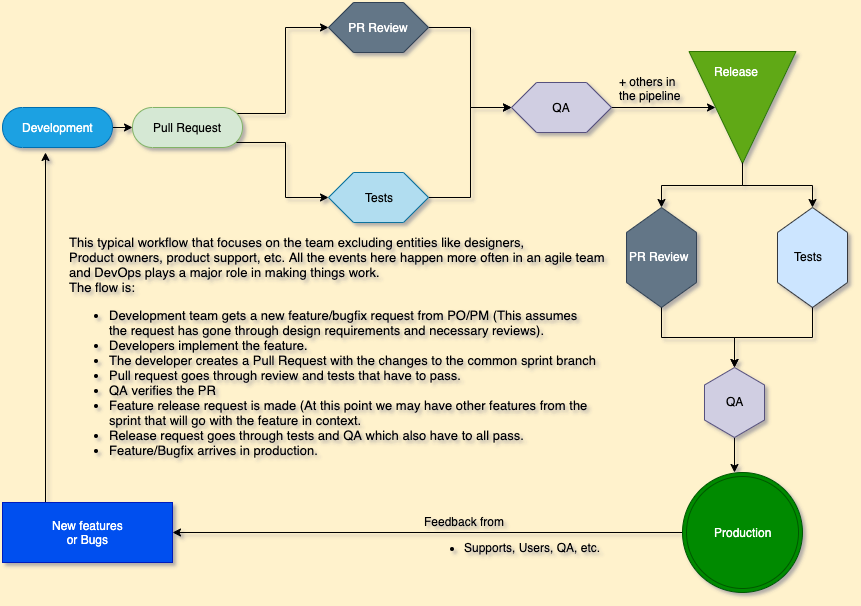

The diagram above was exported from draw.io. Its source (the exported page's mxGraphModel, read from the mxfile embedded in the PNG):
<mxGraphModel dx="932" dy="581" grid="1" gridSize="10" guides="1" tooltips="1" connect="1" arrows="1" fold="1" page="1" pageScale="1" pageWidth="850" pageHeight="1100" background="#FFF2CC" math="0" shadow="1">
  <root>
    <mxCell id="0" />
    <mxCell id="1" parent="0" />
    <mxCell id="omNivmdL8gAM1B-am3bx-14" style="edgeStyle=orthogonalEdgeStyle;rounded=0;orthogonalLoop=1;jettySize=auto;html=1;exitX=1;exitY=0.5;exitDx=0;exitDy=0;entryX=0;entryY=0.5;entryDx=0;entryDy=0;" edge="1" parent="1" source="omNivmdL8gAM1B-am3bx-1" target="omNivmdL8gAM1B-am3bx-3">
      <mxGeometry relative="1" as="geometry" />
    </mxCell>
    <mxCell id="omNivmdL8gAM1B-am3bx-1" value="PR Review" style="shape=hexagon;perimeter=hexagonPerimeter2;whiteSpace=wrap;html=1;size=0.25;fillColor=#647687;strokeColor=#314354;fontColor=#ffffff;" vertex="1" parent="1">
      <mxGeometry x="346" y="420" width="100" height="50" as="geometry" />
    </mxCell>
    <mxCell id="omNivmdL8gAM1B-am3bx-21" style="edgeStyle=orthogonalEdgeStyle;rounded=0;orthogonalLoop=1;jettySize=auto;html=1;exitX=1;exitY=0.5;exitDx=0;exitDy=0;entryX=0;entryY=0.5;entryDx=0;entryDy=0;" edge="1" parent="1" source="omNivmdL8gAM1B-am3bx-2" target="omNivmdL8gAM1B-am3bx-3">
      <mxGeometry relative="1" as="geometry" />
    </mxCell>
    <mxCell id="omNivmdL8gAM1B-am3bx-2" value="Tests" style="shape=hexagon;perimeter=hexagonPerimeter2;whiteSpace=wrap;html=1;size=0.25;fillColor=#b1ddf0;strokeColor=#10739e;" vertex="1" parent="1">
      <mxGeometry x="346" y="590" width="100" height="50" as="geometry" />
    </mxCell>
    <mxCell id="omNivmdL8gAM1B-am3bx-16" style="edgeStyle=orthogonalEdgeStyle;rounded=0;orthogonalLoop=1;jettySize=auto;html=1;exitX=1;exitY=0.5;exitDx=0;exitDy=0;entryX=0.5;entryY=1;entryDx=0;entryDy=0;" edge="1" parent="1" source="omNivmdL8gAM1B-am3bx-3" target="omNivmdL8gAM1B-am3bx-26">
      <mxGeometry relative="1" as="geometry">
        <mxPoint x="750" y="525" as="targetPoint" />
      </mxGeometry>
    </mxCell>
    <mxCell id="omNivmdL8gAM1B-am3bx-3" value="QA" style="shape=hexagon;perimeter=hexagonPerimeter2;whiteSpace=wrap;html=1;size=0.25;fillColor=#d0cee2;strokeColor=#56517e;" vertex="1" parent="1">
      <mxGeometry x="529" y="500" width="100" height="50" as="geometry" />
    </mxCell>
    <mxCell id="omNivmdL8gAM1B-am3bx-19" style="edgeStyle=orthogonalEdgeStyle;rounded=0;orthogonalLoop=1;jettySize=auto;html=1;entryX=1;entryY=0.5;entryDx=0;entryDy=0;" edge="1" parent="1" source="omNivmdL8gAM1B-am3bx-5" target="omNivmdL8gAM1B-am3bx-9">
      <mxGeometry relative="1" as="geometry" />
    </mxCell>
    <mxCell id="omNivmdL8gAM1B-am3bx-5" value="Production" style="ellipse;shape=doubleEllipse;html=1;dashed=0;whitespace=wrap;aspect=fixed;fillColor=#008a00;strokeColor=#005700;fontColor=#ffffff;" vertex="1" parent="1">
      <mxGeometry x="700" y="890" width="120" height="120" as="geometry" />
    </mxCell>
    <mxCell id="omNivmdL8gAM1B-am3bx-12" style="edgeStyle=orthogonalEdgeStyle;rounded=0;orthogonalLoop=1;jettySize=auto;html=1;exitX=0;exitY=0;exitDx=104.14;exitDy=5.860000000000001;exitPerimeter=0;entryX=0;entryY=0.5;entryDx=0;entryDy=0;" edge="1" parent="1" source="omNivmdL8gAM1B-am3bx-8" target="omNivmdL8gAM1B-am3bx-1">
      <mxGeometry relative="1" as="geometry" />
    </mxCell>
    <mxCell id="omNivmdL8gAM1B-am3bx-13" style="edgeStyle=orthogonalEdgeStyle;rounded=0;orthogonalLoop=1;jettySize=auto;html=1;exitX=0;exitY=0;exitDx=75.605;exitDy=25.604999999999997;exitPerimeter=0;entryX=0;entryY=0.5;entryDx=0;entryDy=0;" edge="1" parent="1" source="omNivmdL8gAM1B-am3bx-8" target="omNivmdL8gAM1B-am3bx-2">
      <mxGeometry relative="1" as="geometry">
        <Array as="points">
          <mxPoint x="226" y="560" />
          <mxPoint x="303" y="560" />
          <mxPoint x="303" y="615" />
        </Array>
      </mxGeometry>
    </mxCell>
    <mxCell id="omNivmdL8gAM1B-am3bx-8" value="Pull Request" style="html=1;dashed=0;whitespace=wrap;shape=mxgraph.dfd.start;fillColor=#d5e8d4;strokeColor=#82b366;" vertex="1" parent="1">
      <mxGeometry x="150" y="525" width="110" height="40" as="geometry" />
    </mxCell>
    <mxCell id="omNivmdL8gAM1B-am3bx-20" style="edgeStyle=orthogonalEdgeStyle;rounded=0;orthogonalLoop=1;jettySize=auto;html=1;exitX=0.25;exitY=0;exitDx=0;exitDy=0;" edge="1" parent="1" source="omNivmdL8gAM1B-am3bx-9">
      <mxGeometry relative="1" as="geometry">
        <mxPoint x="63" y="570" as="targetPoint" />
      </mxGeometry>
    </mxCell>
    <mxCell id="omNivmdL8gAM1B-am3bx-9" value="New features&lt;br&gt;or Bugs" style="html=1;dashed=0;whitespace=wrap;fillColor=#0050ef;strokeColor=#001DBC;fontColor=#ffffff;" vertex="1" parent="1">
      <mxGeometry x="20" y="920" width="170" height="60" as="geometry" />
    </mxCell>
    <mxCell id="omNivmdL8gAM1B-am3bx-24" style="edgeStyle=orthogonalEdgeStyle;rounded=0;orthogonalLoop=1;jettySize=auto;html=1;exitX=1;exitY=0.5;exitDx=0;exitDy=0;exitPerimeter=0;entryX=0;entryY=0.5;entryDx=0;entryDy=0;entryPerimeter=0;" edge="1" parent="1" source="omNivmdL8gAM1B-am3bx-22" target="omNivmdL8gAM1B-am3bx-8">
      <mxGeometry relative="1" as="geometry" />
    </mxCell>
    <mxCell id="omNivmdL8gAM1B-am3bx-22" value="Development" style="html=1;dashed=0;whitespace=wrap;shape=mxgraph.dfd.start;fillColor=#1ba1e2;strokeColor=#006EAF;fontColor=#ffffff;" vertex="1" parent="1">
      <mxGeometry x="20" y="525" width="110" height="40" as="geometry" />
    </mxCell>
    <mxCell id="omNivmdL8gAM1B-am3bx-26" value="" style="triangle;whiteSpace=wrap;html=1;dashed=0;direction=south;fillColor=#60a917;strokeColor=#2D7600;fontColor=#ffffff;" vertex="1" parent="1">
      <mxGeometry x="706.5" y="469" width="107" height="112" as="geometry" />
    </mxCell>
    <mxCell id="omNivmdL8gAM1B-am3bx-27" value="&lt;font color=&quot;#ffffff&quot;&gt;Release&lt;/font&gt;" style="text;html=1;resizable=0;points=[];autosize=1;align=left;verticalAlign=top;spacingTop=-4;" vertex="1" parent="1">
      <mxGeometry x="730" y="480" width="60" height="20" as="geometry" />
    </mxCell>
    <mxCell id="omNivmdL8gAM1B-am3bx-40" style="edgeStyle=orthogonalEdgeStyle;rounded=0;orthogonalLoop=1;jettySize=auto;html=1;exitX=0;exitY=0.5;exitDx=0;exitDy=0;entryX=1;entryY=0.5;entryDx=0;entryDy=0;endArrow=none;endFill=0;startArrow=classic;startFill=1;" edge="1" parent="1" source="omNivmdL8gAM1B-am3bx-28" target="omNivmdL8gAM1B-am3bx-26">
      <mxGeometry relative="1" as="geometry" />
    </mxCell>
    <mxCell id="omNivmdL8gAM1B-am3bx-28" value="" style="shape=hexagon;perimeter=hexagonPerimeter2;whiteSpace=wrap;html=1;size=0.25;fillColor=#647687;rotation=90;strokeColor=#314354;fontColor=#ffffff;" vertex="1" parent="1">
      <mxGeometry x="629" y="640" width="100" height="70" as="geometry" />
    </mxCell>
    <mxCell id="omNivmdL8gAM1B-am3bx-41" style="edgeStyle=orthogonalEdgeStyle;rounded=0;orthogonalLoop=1;jettySize=auto;html=1;exitX=0;exitY=0.5;exitDx=0;exitDy=0;endArrow=none;endFill=0;startArrow=classic;startFill=1;" edge="1" parent="1" source="omNivmdL8gAM1B-am3bx-29">
      <mxGeometry relative="1" as="geometry">
        <mxPoint x="760" y="580" as="targetPoint" />
      </mxGeometry>
    </mxCell>
    <mxCell id="omNivmdL8gAM1B-am3bx-29" value="" style="shape=hexagon;perimeter=hexagonPerimeter2;whiteSpace=wrap;html=1;size=0.25;fillColor=#cce5ff;rotation=90;strokeColor=#36393d;" vertex="1" parent="1">
      <mxGeometry x="780" y="640" width="100" height="70" as="geometry" />
    </mxCell>
    <mxCell id="omNivmdL8gAM1B-am3bx-31" value="&lt;font color=&quot;#ffffff&quot;&gt;PR Review&lt;/font&gt;" style="text;html=1;resizable=0;points=[];autosize=1;align=left;verticalAlign=top;spacingTop=-4;" vertex="1" parent="1">
      <mxGeometry x="645" y="665" width="70" height="20" as="geometry" />
    </mxCell>
    <mxCell id="omNivmdL8gAM1B-am3bx-32" value="Tests" style="text;html=1;resizable=0;points=[];autosize=1;align=left;verticalAlign=top;spacingTop=-4;" vertex="1" parent="1">
      <mxGeometry x="810" y="665" width="40" height="20" as="geometry" />
    </mxCell>
    <mxCell id="omNivmdL8gAM1B-am3bx-43" style="edgeStyle=orthogonalEdgeStyle;rounded=0;orthogonalLoop=1;jettySize=auto;html=1;exitX=0;exitY=0.5;exitDx=0;exitDy=0;entryX=1;entryY=0.5;entryDx=0;entryDy=0;endArrow=none;endFill=0;startArrow=classic;startFill=1;" edge="1" parent="1" source="omNivmdL8gAM1B-am3bx-35" target="omNivmdL8gAM1B-am3bx-29">
      <mxGeometry relative="1" as="geometry" />
    </mxCell>
    <mxCell id="omNivmdL8gAM1B-am3bx-44" style="edgeStyle=orthogonalEdgeStyle;rounded=0;orthogonalLoop=1;jettySize=auto;html=1;entryX=1;entryY=0.5;entryDx=0;entryDy=0;exitX=0;exitY=0.5;exitDx=0;exitDy=0;startArrow=classic;startFill=1;endArrow=none;endFill=0;" edge="1" parent="1" source="omNivmdL8gAM1B-am3bx-35" target="omNivmdL8gAM1B-am3bx-28">
      <mxGeometry relative="1" as="geometry" />
    </mxCell>
    <mxCell id="omNivmdL8gAM1B-am3bx-47" style="edgeStyle=orthogonalEdgeStyle;rounded=0;orthogonalLoop=1;jettySize=auto;html=1;entryX=0.433;entryY=0;entryDx=0;entryDy=0;entryPerimeter=0;startArrow=none;startFill=0;endArrow=classic;endFill=1;" edge="1" parent="1" source="omNivmdL8gAM1B-am3bx-35" target="omNivmdL8gAM1B-am3bx-5">
      <mxGeometry relative="1" as="geometry" />
    </mxCell>
    <mxCell id="omNivmdL8gAM1B-am3bx-35" value="" style="shape=hexagon;perimeter=hexagonPerimeter2;whiteSpace=wrap;html=1;size=0.25;fillColor=#d0cee2;strokeColor=#56517e;rotation=90;" vertex="1" parent="1">
      <mxGeometry x="717" y="790" width="70" height="60" as="geometry" />
    </mxCell>
    <mxCell id="omNivmdL8gAM1B-am3bx-36" value="QA&lt;br&gt;" style="text;html=1;resizable=0;points=[];autosize=1;align=left;verticalAlign=top;spacingTop=-4;" vertex="1" parent="1">
      <mxGeometry x="742" y="810" width="30" height="20" as="geometry" />
    </mxCell>
    <mxCell id="omNivmdL8gAM1B-am3bx-48" value="&lt;font style=&quot;font-size: 13px&quot;&gt;This typical workflow that focuses on the team excluding entities like designers,&lt;br&gt;Product owners, product support, etc. All the events here happen more often in an agile team&lt;br&gt;and DevOps plays a major role in making things work.&amp;nbsp;&lt;br&gt;The flow is:&lt;br&gt;&lt;/font&gt;&lt;ul style=&quot;font-size: 13px&quot;&gt;&lt;li&gt;&lt;font style=&quot;font-size: 13px&quot;&gt;Development team gets a new feature/bugfix request from PO/PM (This assumes&lt;br&gt;the request has gone through design requirements and necessary reviews).&lt;br&gt;&lt;/font&gt;&lt;/li&gt;&lt;li&gt;&lt;font style=&quot;font-size: 13px&quot;&gt;Developers implement the feature.&lt;/font&gt;&lt;/li&gt;&lt;li&gt;&lt;font style=&quot;font-size: 13px&quot;&gt;The developer creates a Pull Request with the changes to the common sprint branch&lt;/font&gt;&lt;/li&gt;&lt;li&gt;&lt;font style=&quot;font-size: 13px&quot;&gt;Pull request goes through review and tests that have to pass.&lt;/font&gt;&lt;/li&gt;&lt;li&gt;&lt;font style=&quot;font-size: 13px&quot;&gt;QA verifies the PR&lt;/font&gt;&lt;/li&gt;&lt;li&gt;&lt;font style=&quot;font-size: 13px&quot;&gt;Feature release request is made (At this point we may have other features from the&lt;br&gt;sprint that will go with the feature in context.&lt;/font&gt;&lt;/li&gt;&lt;li&gt;&lt;font style=&quot;font-size: 13px&quot;&gt;Release request goes through tests and QA which also have to all pass.&lt;/font&gt;&lt;/li&gt;&lt;li&gt;&lt;font style=&quot;font-size: 13px&quot;&gt;Feature/Bugfix arrives in production.&lt;/font&gt;&lt;/li&gt;&lt;/ul&gt;" style="text;html=1;resizable=0;points=[];autosize=1;align=left;verticalAlign=top;spacingTop=-4;" vertex="1" parent="1">
      <mxGeometry x="85" y="650" width="550" height="220" as="geometry" />
    </mxCell>
    <mxCell id="omNivmdL8gAM1B-am3bx-49" value="+ others in&lt;br&gt;the pipeline" style="text;html=1;resizable=0;points=[];autosize=1;align=left;verticalAlign=top;spacingTop=-4;" vertex="1" parent="1">
      <mxGeometry x="635" y="490" width="80" height="30" as="geometry" />
    </mxCell>
    <mxCell id="omNivmdL8gAM1B-am3bx-50" value="Feedback from&lt;br&gt;&lt;ul&gt;&lt;li&gt;Supports, Users, QA, etc.&lt;/li&gt;&lt;/ul&gt;" style="text;html=1;resizable=0;points=[];autosize=1;align=left;verticalAlign=top;spacingTop=-4;" vertex="1" parent="1">
      <mxGeometry x="440" y="930" width="190" height="50" as="geometry" />
    </mxCell>
  </root>
</mxGraphModel>